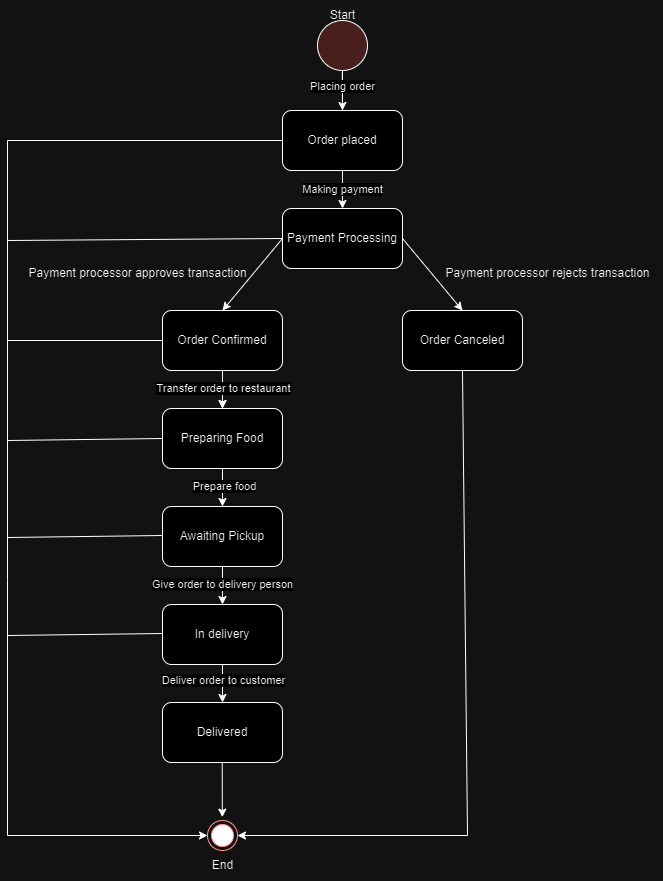

The diagram above was exported from draw.io. Its source (the exported page's mxGraphModel, read from the mxfile embedded in the PNG):
<mxGraphModel dx="1750" dy="927" grid="1" gridSize="10" guides="1" tooltips="1" connect="1" arrows="1" fold="1" page="1" pageScale="1" pageWidth="827" pageHeight="1169" math="0" shadow="0">
  <root>
    <mxCell id="0" />
    <mxCell id="1" parent="0" />
    <mxCell id="t_tYreom5eUR9SMVk5kI-5" value="" style="edgeStyle=orthogonalEdgeStyle;rounded=0;orthogonalLoop=1;jettySize=auto;html=1;" edge="1" parent="1" source="t_tYreom5eUR9SMVk5kI-1" target="t_tYreom5eUR9SMVk5kI-3">
      <mxGeometry relative="1" as="geometry" />
    </mxCell>
    <mxCell id="t_tYreom5eUR9SMVk5kI-1" value="Order placed" style="rounded=1;whiteSpace=wrap;html=1;" vertex="1" parent="1">
      <mxGeometry x="355" y="130" width="120" height="60" as="geometry" />
    </mxCell>
    <mxCell id="t_tYreom5eUR9SMVk5kI-2" value="" style="ellipse;whiteSpace=wrap;html=1;aspect=fixed;fillColor=#f8cecc;strokeColor=#000000;fillStyle=auto;perimeterSpacing=7;" vertex="1" parent="1">
      <mxGeometry x="390" y="40" width="50" height="50" as="geometry" />
    </mxCell>
    <mxCell id="t_tYreom5eUR9SMVk5kI-3" value="Start" style="text;html=1;align=center;verticalAlign=middle;resizable=0;points=[];autosize=1;strokeColor=none;fillColor=none;" vertex="1" parent="1">
      <mxGeometry x="390" y="20" width="50" height="30" as="geometry" />
    </mxCell>
    <mxCell id="t_tYreom5eUR9SMVk5kI-4" value="" style="endArrow=classic;html=1;rounded=0;exitX=0.497;exitY=0.916;exitDx=0;exitDy=0;exitPerimeter=0;entryX=0.5;entryY=0;entryDx=0;entryDy=0;" edge="1" parent="1" source="t_tYreom5eUR9SMVk5kI-2" target="t_tYreom5eUR9SMVk5kI-1">
      <mxGeometry width="50" height="50" relative="1" as="geometry">
        <mxPoint x="400" y="110" as="sourcePoint" />
        <mxPoint x="450" y="60" as="targetPoint" />
      </mxGeometry>
    </mxCell>
    <mxCell id="t_tYreom5eUR9SMVk5kI-27" value="Placing order" style="edgeLabel;html=1;align=center;verticalAlign=middle;resizable=0;points=[];" vertex="1" connectable="0" parent="t_tYreom5eUR9SMVk5kI-4">
      <mxGeometry x="-0.2824" y="-1" relative="1" as="geometry">
        <mxPoint as="offset" />
      </mxGeometry>
    </mxCell>
    <mxCell id="t_tYreom5eUR9SMVk5kI-6" value="Payment Processing" style="rounded=1;whiteSpace=wrap;html=1;" vertex="1" parent="1">
      <mxGeometry x="355" y="228" width="120" height="60" as="geometry" />
    </mxCell>
    <mxCell id="t_tYreom5eUR9SMVk5kI-7" value="" style="endArrow=classic;html=1;rounded=0;exitX=0.497;exitY=0.916;exitDx=0;exitDy=0;exitPerimeter=0;entryX=0.5;entryY=0;entryDx=0;entryDy=0;" edge="1" target="t_tYreom5eUR9SMVk5kI-6" parent="1">
      <mxGeometry width="50" height="50" relative="1" as="geometry">
        <mxPoint x="415" y="190" as="sourcePoint" />
        <mxPoint x="450" y="158" as="targetPoint" />
      </mxGeometry>
    </mxCell>
    <mxCell id="t_tYreom5eUR9SMVk5kI-28" value="Making payment" style="edgeLabel;html=1;align=center;verticalAlign=middle;resizable=0;points=[];" vertex="1" connectable="0" parent="t_tYreom5eUR9SMVk5kI-7">
      <mxGeometry x="-0.0745" y="-1" relative="1" as="geometry">
        <mxPoint as="offset" />
      </mxGeometry>
    </mxCell>
    <mxCell id="t_tYreom5eUR9SMVk5kI-16" value="" style="edgeStyle=orthogonalEdgeStyle;rounded=0;orthogonalLoop=1;jettySize=auto;html=1;" edge="1" parent="1" source="t_tYreom5eUR9SMVk5kI-8" target="t_tYreom5eUR9SMVk5kI-15">
      <mxGeometry relative="1" as="geometry" />
    </mxCell>
    <mxCell id="t_tYreom5eUR9SMVk5kI-8" value=" Order Confirmed" style="rounded=1;whiteSpace=wrap;html=1;" vertex="1" parent="1">
      <mxGeometry x="235" y="330" width="120" height="60" as="geometry" />
    </mxCell>
    <mxCell id="t_tYreom5eUR9SMVk5kI-9" value="" style="endArrow=classic;html=1;rounded=0;exitX=0;exitY=0.5;exitDx=0;exitDy=0;entryX=0.5;entryY=0;entryDx=0;entryDy=0;" edge="1" parent="1" target="t_tYreom5eUR9SMVk5kI-8" source="t_tYreom5eUR9SMVk5kI-6">
      <mxGeometry width="50" height="50" relative="1" as="geometry">
        <mxPoint x="415" y="288" as="sourcePoint" />
        <mxPoint x="450" y="256" as="targetPoint" />
      </mxGeometry>
    </mxCell>
    <mxCell id="t_tYreom5eUR9SMVk5kI-10" value=" Order Canceled" style="rounded=1;whiteSpace=wrap;html=1;" vertex="1" parent="1">
      <mxGeometry x="475" y="330" width="120" height="60" as="geometry" />
    </mxCell>
    <mxCell id="t_tYreom5eUR9SMVk5kI-11" value="" style="endArrow=classic;html=1;rounded=0;exitX=1;exitY=0.5;exitDx=0;exitDy=0;entryX=0.5;entryY=0;entryDx=0;entryDy=0;" edge="1" target="t_tYreom5eUR9SMVk5kI-10" parent="1" source="t_tYreom5eUR9SMVk5kI-6">
      <mxGeometry width="50" height="50" relative="1" as="geometry">
        <mxPoint x="595" y="258" as="sourcePoint" />
        <mxPoint x="690" y="256" as="targetPoint" />
      </mxGeometry>
    </mxCell>
    <mxCell id="t_tYreom5eUR9SMVk5kI-14" value="" style="endArrow=classic;html=1;rounded=0;exitX=0.497;exitY=0.916;exitDx=0;exitDy=0;exitPerimeter=0;entryX=0.5;entryY=0;entryDx=0;entryDy=0;" edge="1" target="t_tYreom5eUR9SMVk5kI-15" parent="1">
      <mxGeometry width="50" height="50" relative="1" as="geometry">
        <mxPoint x="295" y="390" as="sourcePoint" />
        <mxPoint x="330" y="358" as="targetPoint" />
      </mxGeometry>
    </mxCell>
    <mxCell id="t_tYreom5eUR9SMVk5kI-31" value="Transfer order to restaurant" style="edgeLabel;html=1;align=center;verticalAlign=middle;resizable=0;points=[];" vertex="1" connectable="0" parent="t_tYreom5eUR9SMVk5kI-14">
      <mxGeometry x="-0.1038" relative="1" as="geometry">
        <mxPoint as="offset" />
      </mxGeometry>
    </mxCell>
    <mxCell id="t_tYreom5eUR9SMVk5kI-15" value="Preparing Food" style="rounded=1;whiteSpace=wrap;html=1;" vertex="1" parent="1">
      <mxGeometry x="235" y="428" width="120" height="60" as="geometry" />
    </mxCell>
    <mxCell id="t_tYreom5eUR9SMVk5kI-17" value="Awaiting Pickup" style="rounded=1;whiteSpace=wrap;html=1;" vertex="1" parent="1">
      <mxGeometry x="235" y="526" width="120" height="60" as="geometry" />
    </mxCell>
    <mxCell id="t_tYreom5eUR9SMVk5kI-18" value="" style="endArrow=classic;html=1;rounded=0;exitX=0.497;exitY=0.916;exitDx=0;exitDy=0;exitPerimeter=0;entryX=0.5;entryY=0;entryDx=0;entryDy=0;" edge="1" target="t_tYreom5eUR9SMVk5kI-17" parent="1">
      <mxGeometry width="50" height="50" relative="1" as="geometry">
        <mxPoint x="295" y="488" as="sourcePoint" />
        <mxPoint x="330" y="456" as="targetPoint" />
      </mxGeometry>
    </mxCell>
    <mxCell id="t_tYreom5eUR9SMVk5kI-32" value="Prepare food" style="edgeLabel;html=1;align=center;verticalAlign=middle;resizable=0;points=[];" vertex="1" connectable="0" parent="t_tYreom5eUR9SMVk5kI-18">
      <mxGeometry x="-0.1489" y="1" relative="1" as="geometry">
        <mxPoint as="offset" />
      </mxGeometry>
    </mxCell>
    <mxCell id="t_tYreom5eUR9SMVk5kI-19" value="In delivery" style="rounded=1;whiteSpace=wrap;html=1;" vertex="1" parent="1">
      <mxGeometry x="235" y="624" width="120" height="60" as="geometry" />
    </mxCell>
    <mxCell id="t_tYreom5eUR9SMVk5kI-20" value="" style="endArrow=classic;html=1;rounded=0;exitX=0.497;exitY=0.916;exitDx=0;exitDy=0;exitPerimeter=0;entryX=0.5;entryY=0;entryDx=0;entryDy=0;" edge="1" target="t_tYreom5eUR9SMVk5kI-19" parent="1">
      <mxGeometry width="50" height="50" relative="1" as="geometry">
        <mxPoint x="295" y="586" as="sourcePoint" />
        <mxPoint x="330" y="554" as="targetPoint" />
      </mxGeometry>
    </mxCell>
    <mxCell id="t_tYreom5eUR9SMVk5kI-33" value="Give order to delivery person" style="edgeLabel;html=1;align=center;verticalAlign=middle;resizable=0;points=[];" vertex="1" connectable="0" parent="t_tYreom5eUR9SMVk5kI-20">
      <mxGeometry x="-0.1639" y="-1" relative="1" as="geometry">
        <mxPoint as="offset" />
      </mxGeometry>
    </mxCell>
    <mxCell id="t_tYreom5eUR9SMVk5kI-21" value="Delivered" style="rounded=1;whiteSpace=wrap;html=1;" vertex="1" parent="1">
      <mxGeometry x="235" y="722" width="120" height="60" as="geometry" />
    </mxCell>
    <mxCell id="t_tYreom5eUR9SMVk5kI-22" value="" style="endArrow=classic;html=1;rounded=0;exitX=0.497;exitY=0.916;exitDx=0;exitDy=0;exitPerimeter=0;entryX=0.5;entryY=0;entryDx=0;entryDy=0;" edge="1" target="t_tYreom5eUR9SMVk5kI-21" parent="1">
      <mxGeometry width="50" height="50" relative="1" as="geometry">
        <mxPoint x="295" y="684" as="sourcePoint" />
        <mxPoint x="330" y="652" as="targetPoint" />
      </mxGeometry>
    </mxCell>
    <mxCell id="t_tYreom5eUR9SMVk5kI-34" value="Deliver order to customer" style="edgeLabel;html=1;align=center;verticalAlign=middle;resizable=0;points=[];" vertex="1" connectable="0" parent="t_tYreom5eUR9SMVk5kI-22">
      <mxGeometry x="-0.1789" relative="1" as="geometry">
        <mxPoint as="offset" />
      </mxGeometry>
    </mxCell>
    <mxCell id="t_tYreom5eUR9SMVk5kI-23" value="" style="ellipse;html=1;shape=endState;fillColor=#000000;strokeColor=#ff0000;" vertex="1" parent="1">
      <mxGeometry x="280" y="840" width="30" height="30" as="geometry" />
    </mxCell>
    <mxCell id="t_tYreom5eUR9SMVk5kI-24" value="" style="endArrow=classic;html=1;rounded=0;exitX=0.497;exitY=0.916;exitDx=0;exitDy=0;exitPerimeter=0;entryX=0.494;entryY=-0.112;entryDx=0;entryDy=0;entryPerimeter=0;" edge="1" parent="1" target="t_tYreom5eUR9SMVk5kI-23">
      <mxGeometry width="50" height="50" relative="1" as="geometry">
        <mxPoint x="294.74" y="782" as="sourcePoint" />
        <mxPoint x="294.74" y="820" as="targetPoint" />
      </mxGeometry>
    </mxCell>
    <mxCell id="t_tYreom5eUR9SMVk5kI-25" value="End" style="text;html=1;align=center;verticalAlign=middle;resizable=0;points=[];autosize=1;strokeColor=none;fillColor=none;" vertex="1" parent="1">
      <mxGeometry x="275" y="870" width="40" height="30" as="geometry" />
    </mxCell>
    <mxCell id="t_tYreom5eUR9SMVk5kI-26" value="" style="endArrow=classic;html=1;rounded=0;exitX=0.5;exitY=1;exitDx=0;exitDy=0;entryX=1;entryY=0.5;entryDx=0;entryDy=0;" edge="1" parent="1" source="t_tYreom5eUR9SMVk5kI-10" target="t_tYreom5eUR9SMVk5kI-23">
      <mxGeometry width="50" height="50" relative="1" as="geometry">
        <mxPoint x="304.74" y="792" as="sourcePoint" />
        <mxPoint x="305" y="847" as="targetPoint" />
        <Array as="points">
          <mxPoint x="540" y="855" />
        </Array>
      </mxGeometry>
    </mxCell>
    <mxCell id="t_tYreom5eUR9SMVk5kI-29" value="Payment processor approves transaction" style="text;html=1;align=center;verticalAlign=middle;resizable=0;points=[];autosize=1;strokeColor=none;fillColor=none;" vertex="1" parent="1">
      <mxGeometry x="90" y="278" width="240" height="30" as="geometry" />
    </mxCell>
    <mxCell id="t_tYreom5eUR9SMVk5kI-30" value="Payment processor rejects transaction" style="text;html=1;align=center;verticalAlign=middle;resizable=0;points=[];autosize=1;strokeColor=none;fillColor=none;" vertex="1" parent="1">
      <mxGeometry x="505" y="278" width="230" height="30" as="geometry" />
    </mxCell>
    <mxCell id="t_tYreom5eUR9SMVk5kI-37" value="" style="endArrow=classic;html=1;rounded=0;exitX=0;exitY=0.5;exitDx=0;exitDy=0;entryX=0;entryY=0.5;entryDx=0;entryDy=0;" edge="1" parent="1" source="t_tYreom5eUR9SMVk5kI-8" target="t_tYreom5eUR9SMVk5kI-23">
      <mxGeometry width="50" height="50" relative="1" as="geometry">
        <mxPoint x="130" y="500" as="sourcePoint" />
        <mxPoint x="180" y="450" as="targetPoint" />
        <Array as="points">
          <mxPoint x="80" y="360" />
          <mxPoint x="80" y="600" />
          <mxPoint x="80" y="855" />
        </Array>
      </mxGeometry>
    </mxCell>
    <mxCell id="t_tYreom5eUR9SMVk5kI-40" value="" style="endArrow=none;html=1;rounded=0;entryX=0;entryY=0.5;entryDx=0;entryDy=0;" edge="1" parent="1" target="t_tYreom5eUR9SMVk5kI-1">
      <mxGeometry width="50" height="50" relative="1" as="geometry">
        <mxPoint x="80" y="360" as="sourcePoint" />
        <mxPoint x="340" y="330" as="targetPoint" />
        <Array as="points">
          <mxPoint x="80" y="160" />
        </Array>
      </mxGeometry>
    </mxCell>
    <mxCell id="t_tYreom5eUR9SMVk5kI-41" value="" style="endArrow=none;html=1;rounded=0;entryX=0;entryY=0.5;entryDx=0;entryDy=0;" edge="1" parent="1" target="t_tYreom5eUR9SMVk5kI-6">
      <mxGeometry width="50" height="50" relative="1" as="geometry">
        <mxPoint x="80" y="260" as="sourcePoint" />
        <mxPoint x="340" y="330" as="targetPoint" />
      </mxGeometry>
    </mxCell>
    <mxCell id="t_tYreom5eUR9SMVk5kI-42" value="" style="endArrow=none;html=1;rounded=0;entryX=0;entryY=0.5;entryDx=0;entryDy=0;" edge="1" parent="1" target="t_tYreom5eUR9SMVk5kI-15">
      <mxGeometry width="50" height="50" relative="1" as="geometry">
        <mxPoint x="80" y="460" as="sourcePoint" />
        <mxPoint x="160" y="440" as="targetPoint" />
      </mxGeometry>
    </mxCell>
    <mxCell id="t_tYreom5eUR9SMVk5kI-43" value="" style="endArrow=none;html=1;rounded=0;entryX=0;entryY=0.5;entryDx=0;entryDy=0;" edge="1" parent="1">
      <mxGeometry width="50" height="50" relative="1" as="geometry">
        <mxPoint x="80" y="557" as="sourcePoint" />
        <mxPoint x="235" y="555" as="targetPoint" />
      </mxGeometry>
    </mxCell>
    <mxCell id="t_tYreom5eUR9SMVk5kI-44" value="" style="endArrow=none;html=1;rounded=0;entryX=0;entryY=0.5;entryDx=0;entryDy=0;" edge="1" parent="1">
      <mxGeometry width="50" height="50" relative="1" as="geometry">
        <mxPoint x="80" y="655" as="sourcePoint" />
        <mxPoint x="235" y="653" as="targetPoint" />
      </mxGeometry>
    </mxCell>
  </root>
</mxGraphModel>